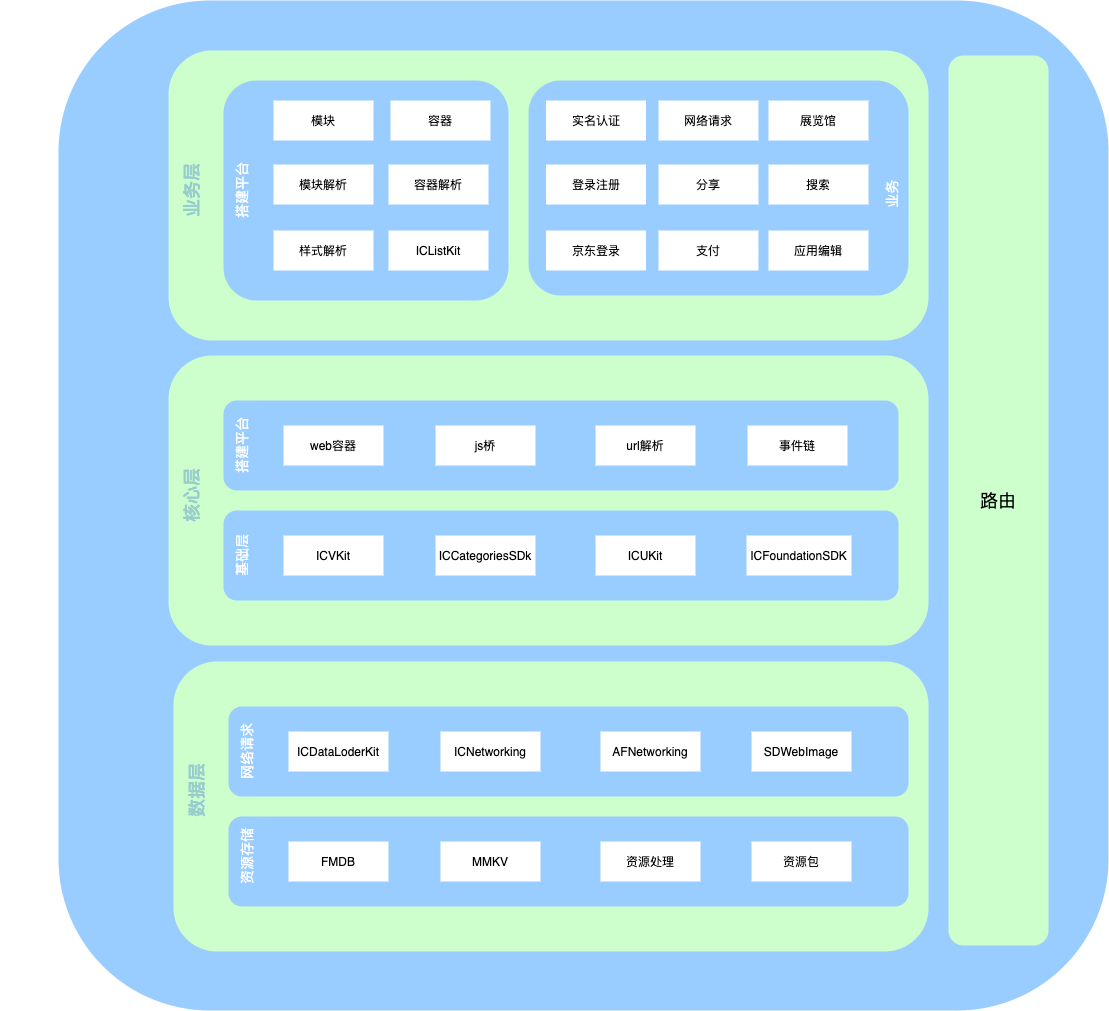

The diagram above was exported from draw.io. Its source (the exported page's mxGraphModel, read from the mxfile embedded in the PNG):
<mxGraphModel dx="2407" dy="2293" grid="1" gridSize="10" guides="1" tooltips="1" connect="1" arrows="1" fold="1" page="1" pageScale="1" pageWidth="827" pageHeight="1169" math="0" shadow="0">
  <root>
    <mxCell id="wT9Vya5F_EXcxxUmuyr1-0" />
    <mxCell id="wT9Vya5F_EXcxxUmuyr1-1" parent="wT9Vya5F_EXcxxUmuyr1-0" />
    <mxCell id="pfkz-SD2znDIo84ZwVmv-43" value="" style="rounded=1;whiteSpace=wrap;html=1;shadow=0;glass=0;comic=0;labelBackgroundColor=none;fillColor=#99CCFF;fontSize=18;fontColor=#99CCCC;strokeColor=none;" vertex="1" parent="wT9Vya5F_EXcxxUmuyr1-1">
      <mxGeometry x="-110" y="-60" width="1050" height="1010" as="geometry" />
    </mxCell>
    <mxCell id="pfkz-SD2znDIo84ZwVmv-0" value="" style="rounded=1;whiteSpace=wrap;html=1;shadow=0;glass=0;comic=0;labelBackgroundColor=none;fillColor=#CCFFCC;fontSize=14;fontColor=#FFFFFF;strokeColor=none;" vertex="1" parent="wT9Vya5F_EXcxxUmuyr1-1">
      <mxGeometry y="-10" width="760" height="290" as="geometry" />
    </mxCell>
    <mxCell id="pfkz-SD2znDIo84ZwVmv-1" value="" style="rounded=1;whiteSpace=wrap;html=1;shadow=0;glass=0;labelBackgroundColor=none;fillColor=#99CCFF;fontColor=#EA6B66;strokeColor=none;imageAspect=1;" vertex="1" parent="wT9Vya5F_EXcxxUmuyr1-1">
      <mxGeometry x="55" y="20" width="285" height="220" as="geometry" />
    </mxCell>
    <mxCell id="pfkz-SD2znDIo84ZwVmv-2" value="模块解析" style="rounded=0;whiteSpace=wrap;html=1;shadow=0;glass=0;fontColor=#000000;labelBackgroundColor=none;fillColor=#FFFFFF;strokeColor=none;" vertex="1" parent="wT9Vya5F_EXcxxUmuyr1-1">
      <mxGeometry x="105" y="104" width="100" height="40" as="geometry" />
    </mxCell>
    <mxCell id="pfkz-SD2znDIo84ZwVmv-3" value="ICListKit" style="rounded=0;whiteSpace=wrap;html=1;shadow=0;glass=0;fontColor=#000000;labelBackgroundColor=none;fillColor=#FFFFFF;strokeColor=none;" vertex="1" parent="wT9Vya5F_EXcxxUmuyr1-1">
      <mxGeometry x="220" y="170" width="100" height="40" as="geometry" />
    </mxCell>
    <mxCell id="pfkz-SD2znDIo84ZwVmv-4" value="样式解析" style="rounded=0;whiteSpace=wrap;html=1;shadow=0;glass=0;fontColor=#000000;labelBackgroundColor=none;fillColor=#FFFFFF;strokeColor=none;" vertex="1" parent="wT9Vya5F_EXcxxUmuyr1-1">
      <mxGeometry x="105" y="170" width="100" height="40" as="geometry" />
    </mxCell>
    <mxCell id="pfkz-SD2znDIo84ZwVmv-5" value="容器解析" style="rounded=0;whiteSpace=wrap;html=1;shadow=0;glass=0;fontColor=#000000;labelBackgroundColor=none;fillColor=#FFFFFF;strokeColor=none;" vertex="1" parent="wT9Vya5F_EXcxxUmuyr1-1">
      <mxGeometry x="220" y="104" width="100" height="40" as="geometry" />
    </mxCell>
    <mxCell id="pfkz-SD2znDIo84ZwVmv-6" value="搭建平台" style="text;html=1;strokeColor=none;fillColor=none;align=center;verticalAlign=middle;whiteSpace=wrap;rounded=0;shadow=0;glass=0;labelBackgroundColor=none;fontColor=#FFFFFF;comic=0;direction=west;rotation=270;fontSize=14;" vertex="1" parent="wT9Vya5F_EXcxxUmuyr1-1">
      <mxGeometry x="40" y="120" width="65" height="20" as="geometry" />
    </mxCell>
    <mxCell id="pfkz-SD2znDIo84ZwVmv-48" value="搭建平台" style="text;html=1;strokeColor=none;fillColor=none;align=center;verticalAlign=middle;whiteSpace=wrap;rounded=0;shadow=0;glass=0;labelBackgroundColor=none;fontColor=#FFFFFF;comic=0;direction=west;rotation=270;fontSize=14;" vertex="1" parent="wT9Vya5F_EXcxxUmuyr1-1">
      <mxGeometry x="-190" y="235" width="65" height="20" as="geometry" />
    </mxCell>
    <mxCell id="pfkz-SD2znDIo84ZwVmv-7" value="" style="rounded=1;whiteSpace=wrap;html=1;shadow=0;glass=0;labelBackgroundColor=none;fillColor=#99CCFF;fontColor=#EA6B66;strokeColor=none;imageAspect=1;" vertex="1" parent="wT9Vya5F_EXcxxUmuyr1-1">
      <mxGeometry x="360" y="20" width="380" height="215" as="geometry" />
    </mxCell>
    <mxCell id="pfkz-SD2znDIo84ZwVmv-8" value="网络请求" style="rounded=0;whiteSpace=wrap;html=1;shadow=0;glass=0;fontColor=#000000;labelBackgroundColor=none;fillColor=#FFFFFF;strokeColor=none;" vertex="1" parent="wT9Vya5F_EXcxxUmuyr1-1">
      <mxGeometry x="490" y="40" width="100" height="40" as="geometry" />
    </mxCell>
    <mxCell id="pfkz-SD2znDIo84ZwVmv-9" value="实名认证" style="rounded=0;whiteSpace=wrap;html=1;shadow=0;glass=0;fontColor=#000000;labelBackgroundColor=none;fillColor=#FFFFFF;strokeColor=none;" vertex="1" parent="wT9Vya5F_EXcxxUmuyr1-1">
      <mxGeometry x="377.5" y="40" width="100" height="40" as="geometry" />
    </mxCell>
    <mxCell id="pfkz-SD2znDIo84ZwVmv-10" value="模块" style="rounded=0;whiteSpace=wrap;html=1;shadow=0;glass=0;fontColor=#000000;labelBackgroundColor=none;fillColor=#FFFFFF;strokeColor=none;" vertex="1" parent="wT9Vya5F_EXcxxUmuyr1-1">
      <mxGeometry x="105" y="40" width="100" height="40" as="geometry" />
    </mxCell>
    <mxCell id="pfkz-SD2znDIo84ZwVmv-11" value="登录注册" style="rounded=0;whiteSpace=wrap;html=1;shadow=0;glass=0;fontColor=#000000;labelBackgroundColor=none;fillColor=#FFFFFF;strokeColor=none;" vertex="1" parent="wT9Vya5F_EXcxxUmuyr1-1">
      <mxGeometry x="377.5" y="104" width="100" height="40" as="geometry" />
    </mxCell>
    <mxCell id="pfkz-SD2znDIo84ZwVmv-12" value="业务" style="text;html=1;strokeColor=none;fillColor=none;align=center;verticalAlign=middle;whiteSpace=wrap;rounded=0;shadow=0;glass=0;labelBackgroundColor=none;fontColor=#FFFFFF;comic=0;direction=west;rotation=270;fontSize=14;" vertex="1" parent="wT9Vya5F_EXcxxUmuyr1-1">
      <mxGeometry x="690" y="120" width="65" height="27.5" as="geometry" />
    </mxCell>
    <mxCell id="pfkz-SD2znDIo84ZwVmv-13" value="业务层" style="text;html=1;strokeColor=none;fillColor=none;align=center;verticalAlign=middle;whiteSpace=wrap;rounded=0;shadow=0;glass=0;labelBackgroundColor=none;fontColor=#99CCCC;comic=0;direction=west;rotation=270;fontSize=18;fontStyle=1" vertex="1" parent="wT9Vya5F_EXcxxUmuyr1-1">
      <mxGeometry x="-10" y="120" width="65" height="20" as="geometry" />
    </mxCell>
    <mxCell id="pfkz-SD2znDIo84ZwVmv-14" value="" style="rounded=1;whiteSpace=wrap;html=1;shadow=0;glass=0;comic=0;labelBackgroundColor=none;fillColor=#CCFFCC;fontSize=14;fontColor=#FFFFFF;strokeColor=none;" vertex="1" parent="wT9Vya5F_EXcxxUmuyr1-1">
      <mxGeometry y="295" width="760" height="290" as="geometry" />
    </mxCell>
    <mxCell id="pfkz-SD2znDIo84ZwVmv-15" value="" style="rounded=1;whiteSpace=wrap;html=1;shadow=0;glass=0;labelBackgroundColor=none;fillColor=#99CCFF;fontColor=#EA6B66;strokeColor=none;imageAspect=1;" vertex="1" parent="wT9Vya5F_EXcxxUmuyr1-1">
      <mxGeometry x="55" y="340" width="675" height="90" as="geometry" />
    </mxCell>
    <mxCell id="pfkz-SD2znDIo84ZwVmv-16" value="web容器" style="rounded=0;whiteSpace=wrap;html=1;shadow=0;glass=0;fontColor=#000000;labelBackgroundColor=none;fillColor=#FFFFFF;strokeColor=none;" vertex="1" parent="wT9Vya5F_EXcxxUmuyr1-1">
      <mxGeometry x="115" y="365" width="100" height="40" as="geometry" />
    </mxCell>
    <mxCell id="pfkz-SD2znDIo84ZwVmv-17" value="js桥" style="rounded=0;whiteSpace=wrap;html=1;shadow=0;glass=0;fontColor=#000000;labelBackgroundColor=none;fillColor=#FFFFFF;strokeColor=none;" vertex="1" parent="wT9Vya5F_EXcxxUmuyr1-1">
      <mxGeometry x="267" y="365" width="100" height="40" as="geometry" />
    </mxCell>
    <mxCell id="pfkz-SD2znDIo84ZwVmv-18" value="url解析" style="rounded=0;whiteSpace=wrap;html=1;shadow=0;glass=0;fontColor=#000000;labelBackgroundColor=none;fillColor=#FFFFFF;strokeColor=none;" vertex="1" parent="wT9Vya5F_EXcxxUmuyr1-1">
      <mxGeometry x="427" y="365" width="100" height="40" as="geometry" />
    </mxCell>
    <mxCell id="pfkz-SD2znDIo84ZwVmv-19" value="事件链" style="rounded=0;whiteSpace=wrap;html=1;shadow=0;glass=0;fontColor=#000000;labelBackgroundColor=none;fillColor=#FFFFFF;strokeColor=none;" vertex="1" parent="wT9Vya5F_EXcxxUmuyr1-1">
      <mxGeometry x="579" y="365" width="100" height="40" as="geometry" />
    </mxCell>
    <mxCell id="pfkz-SD2znDIo84ZwVmv-20" value="搭建平台" style="text;html=1;strokeColor=none;fillColor=none;align=center;verticalAlign=middle;whiteSpace=wrap;rounded=0;shadow=0;glass=0;labelBackgroundColor=none;fontColor=#FFFFFF;comic=0;direction=west;rotation=270;fontSize=14;" vertex="1" parent="wT9Vya5F_EXcxxUmuyr1-1">
      <mxGeometry x="40" y="375" width="65" height="20" as="geometry" />
    </mxCell>
    <mxCell id="pfkz-SD2znDIo84ZwVmv-21" value="" style="rounded=1;whiteSpace=wrap;html=1;shadow=0;glass=0;labelBackgroundColor=none;fillColor=#99CCFF;fontColor=#EA6B66;strokeColor=none;imageAspect=1;" vertex="1" parent="wT9Vya5F_EXcxxUmuyr1-1">
      <mxGeometry x="55" y="450" width="675" height="90" as="geometry" />
    </mxCell>
    <mxCell id="pfkz-SD2znDIo84ZwVmv-22" value="ICVKit" style="rounded=0;whiteSpace=wrap;html=1;shadow=0;glass=0;fontColor=#000000;labelBackgroundColor=none;fillColor=#FFFFFF;strokeColor=none;" vertex="1" parent="wT9Vya5F_EXcxxUmuyr1-1">
      <mxGeometry x="115" y="475" width="100" height="40" as="geometry" />
    </mxCell>
    <mxCell id="pfkz-SD2znDIo84ZwVmv-23" value="ICCategoriesSDk" style="rounded=0;whiteSpace=wrap;html=1;shadow=0;glass=0;fontColor=#000000;labelBackgroundColor=none;fillColor=#FFFFFF;strokeColor=none;" vertex="1" parent="wT9Vya5F_EXcxxUmuyr1-1">
      <mxGeometry x="267" y="475" width="100" height="40" as="geometry" />
    </mxCell>
    <mxCell id="pfkz-SD2znDIo84ZwVmv-24" value="ICUKit" style="rounded=0;whiteSpace=wrap;html=1;shadow=0;glass=0;fontColor=#000000;labelBackgroundColor=none;fillColor=#FFFFFF;strokeColor=none;" vertex="1" parent="wT9Vya5F_EXcxxUmuyr1-1">
      <mxGeometry x="427" y="475" width="100" height="40" as="geometry" />
    </mxCell>
    <mxCell id="pfkz-SD2znDIo84ZwVmv-25" value="ICFoundationSDK" style="rounded=0;whiteSpace=wrap;html=1;shadow=0;glass=0;fontColor=#000000;labelBackgroundColor=none;fillColor=#FFFFFF;strokeColor=none;" vertex="1" parent="wT9Vya5F_EXcxxUmuyr1-1">
      <mxGeometry x="578" y="475" width="105" height="40" as="geometry" />
    </mxCell>
    <mxCell id="pfkz-SD2znDIo84ZwVmv-26" value="基础层" style="text;html=1;strokeColor=none;fillColor=none;align=center;verticalAlign=middle;whiteSpace=wrap;rounded=0;shadow=0;glass=0;labelBackgroundColor=none;fontColor=#FFFFFF;comic=0;direction=west;rotation=270;fontSize=14;" vertex="1" parent="wT9Vya5F_EXcxxUmuyr1-1">
      <mxGeometry x="40" y="485" width="65" height="20" as="geometry" />
    </mxCell>
    <mxCell id="pfkz-SD2znDIo84ZwVmv-27" value="核心层" style="text;html=1;strokeColor=none;fillColor=none;align=center;verticalAlign=middle;whiteSpace=wrap;rounded=0;shadow=0;glass=0;labelBackgroundColor=none;fontColor=#99CCCC;comic=0;direction=west;rotation=270;fontSize=18;fontStyle=1" vertex="1" parent="wT9Vya5F_EXcxxUmuyr1-1">
      <mxGeometry x="-10" y="425" width="65" height="20" as="geometry" />
    </mxCell>
    <mxCell id="pfkz-SD2znDIo84ZwVmv-28" value="" style="rounded=1;whiteSpace=wrap;html=1;shadow=0;glass=0;comic=0;labelBackgroundColor=none;fillColor=#CCFFCC;fontSize=14;fontColor=#FFFFFF;strokeColor=none;" vertex="1" parent="wT9Vya5F_EXcxxUmuyr1-1">
      <mxGeometry x="5" y="601" width="755" height="290" as="geometry" />
    </mxCell>
    <mxCell id="pfkz-SD2znDIo84ZwVmv-29" value="" style="rounded=1;whiteSpace=wrap;html=1;shadow=0;glass=0;labelBackgroundColor=none;fillColor=#99CCFF;fontColor=#EA6B66;strokeColor=none;imageAspect=1;" vertex="1" parent="wT9Vya5F_EXcxxUmuyr1-1">
      <mxGeometry x="60" y="646" width="680" height="90" as="geometry" />
    </mxCell>
    <mxCell id="pfkz-SD2znDIo84ZwVmv-30" value="ICDataLoderKit" style="rounded=0;whiteSpace=wrap;html=1;shadow=0;glass=0;fontColor=#000000;labelBackgroundColor=none;fillColor=#FFFFFF;strokeColor=none;" vertex="1" parent="wT9Vya5F_EXcxxUmuyr1-1">
      <mxGeometry x="120" y="671" width="100" height="40" as="geometry" />
    </mxCell>
    <mxCell id="pfkz-SD2znDIo84ZwVmv-31" value="ICNetworking" style="rounded=0;whiteSpace=wrap;html=1;shadow=0;glass=0;fontColor=#000000;labelBackgroundColor=none;fillColor=#FFFFFF;strokeColor=none;" vertex="1" parent="wT9Vya5F_EXcxxUmuyr1-1">
      <mxGeometry x="272" y="671" width="100" height="40" as="geometry" />
    </mxCell>
    <mxCell id="pfkz-SD2znDIo84ZwVmv-32" value="AFNetworking" style="rounded=0;whiteSpace=wrap;html=1;shadow=0;glass=0;fontColor=#000000;labelBackgroundColor=none;fillColor=#FFFFFF;strokeColor=none;" vertex="1" parent="wT9Vya5F_EXcxxUmuyr1-1">
      <mxGeometry x="432" y="671" width="100" height="40" as="geometry" />
    </mxCell>
    <mxCell id="pfkz-SD2znDIo84ZwVmv-33" value="SDWebImage" style="rounded=0;whiteSpace=wrap;html=1;shadow=0;glass=0;fontColor=#000000;labelBackgroundColor=none;fillColor=#FFFFFF;strokeColor=none;" vertex="1" parent="wT9Vya5F_EXcxxUmuyr1-1">
      <mxGeometry x="583" y="671" width="100" height="40" as="geometry" />
    </mxCell>
    <mxCell id="pfkz-SD2znDIo84ZwVmv-34" value="网络请求" style="text;html=1;strokeColor=none;fillColor=none;align=center;verticalAlign=middle;whiteSpace=wrap;rounded=0;shadow=0;glass=0;labelBackgroundColor=none;fontColor=#FFFFFF;comic=0;direction=west;rotation=270;fontSize=14;" vertex="1" parent="wT9Vya5F_EXcxxUmuyr1-1">
      <mxGeometry x="45" y="681" width="65" height="20" as="geometry" />
    </mxCell>
    <mxCell id="pfkz-SD2znDIo84ZwVmv-35" value="" style="rounded=1;whiteSpace=wrap;html=1;shadow=0;glass=0;labelBackgroundColor=none;fillColor=#99CCFF;fontColor=#EA6B66;strokeColor=none;imageAspect=1;" vertex="1" parent="wT9Vya5F_EXcxxUmuyr1-1">
      <mxGeometry x="60" y="756" width="680" height="90" as="geometry" />
    </mxCell>
    <mxCell id="pfkz-SD2znDIo84ZwVmv-36" value="FMDB" style="rounded=0;whiteSpace=wrap;html=1;shadow=0;glass=0;fontColor=#000000;labelBackgroundColor=none;fillColor=#FFFFFF;strokeColor=none;" vertex="1" parent="wT9Vya5F_EXcxxUmuyr1-1">
      <mxGeometry x="120" y="781" width="100" height="40" as="geometry" />
    </mxCell>
    <mxCell id="pfkz-SD2znDIo84ZwVmv-37" value="MMKV" style="rounded=0;whiteSpace=wrap;html=1;shadow=0;glass=0;fontColor=#000000;labelBackgroundColor=none;fillColor=#FFFFFF;strokeColor=none;" vertex="1" parent="wT9Vya5F_EXcxxUmuyr1-1">
      <mxGeometry x="272" y="781" width="100" height="40" as="geometry" />
    </mxCell>
    <mxCell id="pfkz-SD2znDIo84ZwVmv-38" value="资源处理" style="rounded=0;whiteSpace=wrap;html=1;shadow=0;glass=0;fontColor=#000000;labelBackgroundColor=none;fillColor=#FFFFFF;strokeColor=none;" vertex="1" parent="wT9Vya5F_EXcxxUmuyr1-1">
      <mxGeometry x="432" y="781" width="100" height="40" as="geometry" />
    </mxCell>
    <mxCell id="pfkz-SD2znDIo84ZwVmv-39" value="资源包" style="rounded=0;whiteSpace=wrap;html=1;shadow=0;glass=0;fontColor=#000000;labelBackgroundColor=none;fillColor=#FFFFFF;strokeColor=none;" vertex="1" parent="wT9Vya5F_EXcxxUmuyr1-1">
      <mxGeometry x="583" y="781" width="100" height="40" as="geometry" />
    </mxCell>
    <mxCell id="pfkz-SD2znDIo84ZwVmv-40" value="资源存储" style="text;html=1;strokeColor=none;fillColor=none;align=center;verticalAlign=middle;whiteSpace=wrap;rounded=0;shadow=0;glass=0;labelBackgroundColor=none;fontColor=#FFFFFF;comic=0;direction=west;rotation=270;fontSize=14;" vertex="1" parent="wT9Vya5F_EXcxxUmuyr1-1">
      <mxGeometry x="45" y="786" width="65" height="20" as="geometry" />
    </mxCell>
    <mxCell id="pfkz-SD2znDIo84ZwVmv-41" value="数据层" style="text;html=1;strokeColor=none;fillColor=none;align=center;verticalAlign=middle;whiteSpace=wrap;rounded=0;shadow=0;glass=0;labelBackgroundColor=none;fontColor=#99CCCC;comic=0;direction=west;rotation=270;fontSize=18;fontStyle=1" vertex="1" parent="wT9Vya5F_EXcxxUmuyr1-1">
      <mxGeometry x="-5" y="720" width="65" height="20" as="geometry" />
    </mxCell>
    <mxCell id="pfkz-SD2znDIo84ZwVmv-44" value="路由" style="rounded=1;whiteSpace=wrap;html=1;shadow=0;glass=0;comic=0;labelBackgroundColor=none;fillColor=#CCFFCC;fontSize=18;fontColor=#000000;strokeColor=none;" vertex="1" parent="wT9Vya5F_EXcxxUmuyr1-1">
      <mxGeometry x="780" y="-5" width="100" height="890" as="geometry" />
    </mxCell>
    <mxCell id="pfkz-SD2znDIo84ZwVmv-46" value="容器" style="rounded=0;whiteSpace=wrap;html=1;shadow=0;glass=0;fontColor=#000000;labelBackgroundColor=none;fillColor=#FFFFFF;strokeColor=none;" vertex="1" parent="wT9Vya5F_EXcxxUmuyr1-1">
      <mxGeometry x="222" y="40" width="100" height="40" as="geometry" />
    </mxCell>
    <mxCell id="pfkz-SD2znDIo84ZwVmv-51" value="京东登录" style="rounded=0;whiteSpace=wrap;html=1;shadow=0;glass=0;fontColor=#000000;labelBackgroundColor=none;fillColor=#FFFFFF;strokeColor=none;" vertex="1" parent="wT9Vya5F_EXcxxUmuyr1-1">
      <mxGeometry x="377.5" y="170" width="100" height="40" as="geometry" />
    </mxCell>
    <mxCell id="pfkz-SD2znDIo84ZwVmv-52" value="分享" style="rounded=0;whiteSpace=wrap;html=1;shadow=0;glass=0;fontColor=#000000;labelBackgroundColor=none;fillColor=#FFFFFF;strokeColor=none;" vertex="1" parent="wT9Vya5F_EXcxxUmuyr1-1">
      <mxGeometry x="490" y="104" width="100" height="40" as="geometry" />
    </mxCell>
    <mxCell id="pfkz-SD2znDIo84ZwVmv-53" value="支付" style="rounded=0;whiteSpace=wrap;html=1;shadow=0;glass=0;fontColor=#000000;labelBackgroundColor=none;fillColor=#FFFFFF;strokeColor=none;" vertex="1" parent="wT9Vya5F_EXcxxUmuyr1-1">
      <mxGeometry x="490" y="170" width="100" height="40" as="geometry" />
    </mxCell>
    <mxCell id="pfkz-SD2znDIo84ZwVmv-54" value="展览馆" style="rounded=0;whiteSpace=wrap;html=1;shadow=0;glass=0;fontColor=#000000;labelBackgroundColor=none;fillColor=#FFFFFF;strokeColor=none;" vertex="1" parent="wT9Vya5F_EXcxxUmuyr1-1">
      <mxGeometry x="600" y="40" width="100" height="40" as="geometry" />
    </mxCell>
    <mxCell id="pfkz-SD2znDIo84ZwVmv-55" value="搜索" style="rounded=0;whiteSpace=wrap;html=1;shadow=0;glass=0;fontColor=#000000;labelBackgroundColor=none;fillColor=#FFFFFF;strokeColor=none;" vertex="1" parent="wT9Vya5F_EXcxxUmuyr1-1">
      <mxGeometry x="600" y="104" width="100" height="40" as="geometry" />
    </mxCell>
    <mxCell id="pfkz-SD2znDIo84ZwVmv-56" value="应用编辑" style="rounded=0;whiteSpace=wrap;html=1;shadow=0;glass=0;fontColor=#000000;labelBackgroundColor=none;fillColor=#FFFFFF;strokeColor=none;" vertex="1" parent="wT9Vya5F_EXcxxUmuyr1-1">
      <mxGeometry x="600" y="170" width="100" height="40" as="geometry" />
    </mxCell>
  </root>
</mxGraphModel>